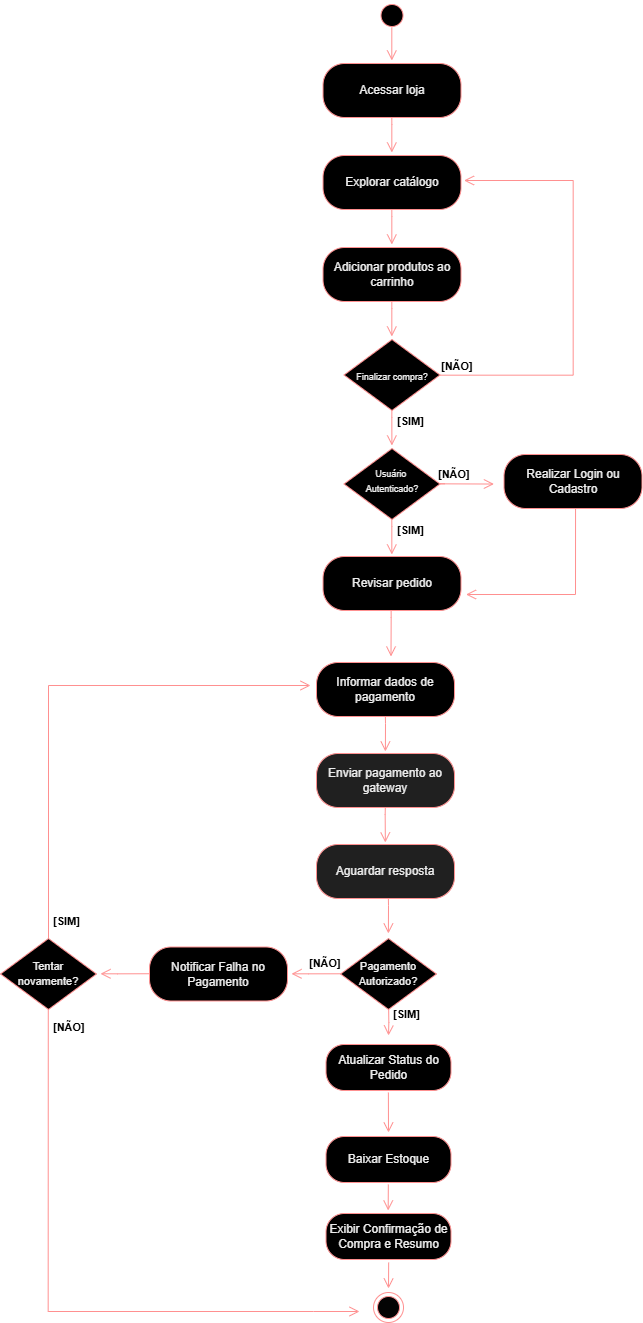

The diagram above was exported from draw.io. Its source (the exported page's mxGraphModel, read from the mxfile embedded in the PNG):
<mxGraphModel dx="2907" dy="1437" grid="0" gridSize="10" guides="1" tooltips="1" connect="1" arrows="1" fold="1" page="1" pageScale="1" pageWidth="1169" pageHeight="1654" background="light-dark(#FFFFFF,#FFFFFF)" math="0" shadow="0">
  <root>
    <mxCell id="0" />
    <mxCell id="1" parent="0" />
    <mxCell id="YPN1lhm_XNu_DGZEehc--52" parent="1" style="ellipse;html=1;shape=startState;fillColor=light-dark(#000000,#000000);strokeColor=#ff0000;" value="" vertex="1">
      <mxGeometry height="30" width="30" x="640.5100000000001" y="108" as="geometry" />
    </mxCell>
    <mxCell id="YPN1lhm_XNu_DGZEehc--53" edge="1" parent="1" style="edgeStyle=orthogonalEdgeStyle;html=1;verticalAlign=bottom;endArrow=open;endSize=8;strokeColor=#ff0000;rounded=0;" value="">
      <mxGeometry relative="1" as="geometry">
        <mxPoint x="655.3100000000001" y="135" as="sourcePoint" />
        <mxPoint x="655.3100000000001" y="168" as="targetPoint" />
      </mxGeometry>
    </mxCell>
    <mxCell id="YPN1lhm_XNu_DGZEehc--59" edge="1" parent="1" style="edgeStyle=orthogonalEdgeStyle;rounded=0;orthogonalLoop=1;jettySize=auto;html=1;exitX=0.5;exitY=1;exitDx=0;exitDy=0;">
      <mxGeometry relative="1" as="geometry">
        <mxPoint x="655.5100000000001" y="258" as="sourcePoint" />
        <mxPoint x="655.5100000000001" y="322.20000000000005" as="targetPoint" />
      </mxGeometry>
    </mxCell>
    <mxCell id="YPN1lhm_XNu_DGZEehc--60" parent="1" style="rounded=1;whiteSpace=wrap;html=1;arcSize=40;fontColor=#000000;fillColor=light-dark(#000000,#000000);strokeColor=#ff0000;" value="Acessar loja" vertex="1">
      <mxGeometry height="54" width="138" x="586.51" y="171" as="geometry" />
    </mxCell>
    <mxCell id="YPN1lhm_XNu_DGZEehc--62" parent="1" style="rounded=1;whiteSpace=wrap;html=1;arcSize=40;fontColor=#000000;fillColor=light-dark(#000000,#000000);strokeColor=#ff0000;" value="Explorar catálogo" vertex="1">
      <mxGeometry height="54" width="138" x="586.51" y="263" as="geometry" />
    </mxCell>
    <mxCell id="YPN1lhm_XNu_DGZEehc--66" parent="1" style="rounded=1;whiteSpace=wrap;html=1;arcSize=40;fontColor=#000000;fillColor=light-dark(#000000,#000000);strokeColor=#ff0000;" value="Adicionar produtos ao carrinho" vertex="1">
      <mxGeometry height="54" width="138" x="586.51" y="355" as="geometry" />
    </mxCell>
    <mxCell id="YPN1lhm_XNu_DGZEehc--67" parent="1" style="rhombus;whiteSpace=wrap;html=1;fontColor=#000000;fillColor=light-dark(#000000,#000000);strokeColor=#ff0000;spacingBottom=-4;" value="&lt;font style=&quot;line-height: 0%; font-size: 9px;&quot;&gt;Finalizar compra?&lt;/font&gt;" vertex="1">
      <mxGeometry height="71" width="96" x="607.51" y="447" as="geometry" />
    </mxCell>
    <mxCell id="YPN1lhm_XNu_DGZEehc--68" edge="1" parent="1" source="YPN1lhm_XNu_DGZEehc--67" style="edgeStyle=orthogonalEdgeStyle;html=1;align=left;verticalAlign=bottom;endArrow=open;endSize=8;strokeColor=#ff0000;rounded=0;fontColor=light-dark(#000000,#000000);labelBackgroundColor=light-dark(#FFFFFF,#FFFFFF);fontStyle=1" value="[NÃO]">
      <mxGeometry relative="1" x="-1" as="geometry">
        <Array as="points">
          <mxPoint x="836.5100000000001" y="482" />
        </Array>
        <mxPoint x="727.5100000000001" y="288" as="targetPoint" />
      </mxGeometry>
    </mxCell>
    <mxCell id="YPN1lhm_XNu_DGZEehc--72" parent="1" style="text;whiteSpace=wrap;html=1;fontColor=light-dark(#000000,#000000);labelBackgroundColor=light-dark(#FFFFFF,#FFFFFF);fontStyle=1" value="&lt;span style=&quot;font-family: Helvetica; font-size: 11px; font-style: normal; font-variant-ligatures: normal; font-variant-caps: normal; letter-spacing: normal; orphans: 2; text-align: left; text-indent: 0px; text-transform: none; widows: 2; word-spacing: 0px; -webkit-text-stroke-width: 0px; white-space: nowrap; text-decoration-thickness: initial; text-decoration-style: initial; text-decoration-color: initial; float: none; display: inline !important;&quot;&gt;[SIM]&lt;/span&gt;" vertex="1">
      <mxGeometry height="36" width="52" x="658.5085714285716" y="514.9971428571429" as="geometry" />
    </mxCell>
    <mxCell id="YPN1lhm_XNu_DGZEehc--73" parent="1" style="rhombus;whiteSpace=wrap;html=1;fontColor=#000000;fillColor=light-dark(#000000,#000000);strokeColor=#ff0000;spacingBottom=7;" value="&lt;font style=&quot;line-height: 0%; font-size: 9px;&quot;&gt;Usuário&amp;nbsp;&lt;/font&gt;&lt;div&gt;&lt;font style=&quot;line-height: 0%; font-size: 9px;&quot;&gt;Autenticado?&lt;/font&gt;&lt;/div&gt;" vertex="1">
      <mxGeometry height="71" width="96" x="607.51" y="556" as="geometry" />
    </mxCell>
    <mxCell id="YPN1lhm_XNu_DGZEehc--75" edge="1" parent="1" style="edgeStyle=orthogonalEdgeStyle;html=1;verticalAlign=bottom;endArrow=open;endSize=8;strokeColor=#ff0000;rounded=0;" value="">
      <mxGeometry relative="1" as="geometry">
        <Array as="points">
          <mxPoint x="703.5100000000001" y="592.3" />
        </Array>
        <mxPoint x="708.5100000000001" y="591.3" as="sourcePoint" />
        <mxPoint x="757.41" y="591.54" as="targetPoint" />
      </mxGeometry>
    </mxCell>
    <mxCell id="YPN1lhm_XNu_DGZEehc--77" parent="1" style="text;whiteSpace=wrap;html=1;fontColor=light-dark(#000000,#000000);labelBackgroundColor=light-dark(#FFFFFF,#FFFFFF);fontStyle=1" value="&lt;span style=&quot;font-family: Helvetica; font-size: 11px; font-style: normal; font-variant-ligatures: normal; font-variant-caps: normal; letter-spacing: normal; orphans: 2; text-align: left; text-indent: 0px; text-transform: none; widows: 2; word-spacing: 0px; -webkit-text-stroke-width: 0px; white-space: nowrap; text-decoration-thickness: initial; text-decoration-style: initial; text-decoration-color: initial; float: none; display: inline !important;&quot;&gt;[NÃO]&lt;/span&gt;" vertex="1">
      <mxGeometry height="20" width="52" x="699.5100000000001" y="568" as="geometry" />
    </mxCell>
    <mxCell id="YPN1lhm_XNu_DGZEehc--80" parent="1" style="rounded=1;whiteSpace=wrap;html=1;arcSize=40;fontColor=#000000;fillColor=light-dark(#000000,#000000);strokeColor=#ff0000;" value="Realizar Login ou Cadastro" vertex="1">
      <mxGeometry height="54" width="138" x="767.5000000000001" y="562" as="geometry" />
    </mxCell>
    <mxCell id="YPN1lhm_XNu_DGZEehc--81" parent="1" style="rounded=1;whiteSpace=wrap;html=1;arcSize=40;fontColor=#000000;fillColor=light-dark(#000000,#000000);strokeColor=#ff0000;" value="Revisar pedido" vertex="1">
      <mxGeometry height="54" width="138" x="586.51" y="664" as="geometry" />
    </mxCell>
    <mxCell id="YPN1lhm_XNu_DGZEehc--83" edge="1" parent="1" style="edgeStyle=orthogonalEdgeStyle;html=1;verticalAlign=bottom;endArrow=open;endSize=8;strokeColor=#ff0000;rounded=0;exitX=0.533;exitY=0.989;exitDx=0;exitDy=0;exitPerimeter=0;" value="">
      <mxGeometry relative="1" as="geometry">
        <Array as="points">
          <mxPoint x="839.5" y="702" />
        </Array>
        <mxPoint x="839.0540000000003" y="615.996" as="sourcePoint" />
        <mxPoint x="729.5" y="702" as="targetPoint" />
      </mxGeometry>
    </mxCell>
    <mxCell id="YPN1lhm_XNu_DGZEehc--84" parent="1" style="rounded=1;whiteSpace=wrap;html=1;arcSize=40;fontColor=#000000;fillColor=light-dark(#000000,#000000);strokeColor=#ff0000;" value="Informar dados de pagamento" vertex="1">
      <mxGeometry height="54" width="138" x="580.01" y="770" as="geometry" />
    </mxCell>
    <mxCell id="YPN1lhm_XNu_DGZEehc--86" parent="1" style="text;whiteSpace=wrap;html=1;fontColor=light-dark(#000000,#000000);labelBackgroundColor=light-dark(#FFFFFF,#FFFFFF);fontStyle=1" value="&lt;span style=&quot;font-family: Helvetica; font-size: 11px; font-style: normal; font-variant-ligatures: normal; font-variant-caps: normal; letter-spacing: normal; orphans: 2; text-align: left; text-indent: 0px; text-transform: none; widows: 2; word-spacing: 0px; -webkit-text-stroke-width: 0px; white-space: nowrap; text-decoration-thickness: initial; text-decoration-style: initial; text-decoration-color: initial; float: none; display: inline !important;&quot;&gt;[SIM]&lt;/span&gt;" vertex="1">
      <mxGeometry height="23" width="52" x="658.5100000000001" y="624" as="geometry" />
    </mxCell>
    <mxCell id="YPN1lhm_XNu_DGZEehc--87" parent="1" style="rounded=1;whiteSpace=wrap;html=1;arcSize=40;fontColor=#000000;fillColor=light-dark(#000000,#202020);strokeColor=#ff0000;" value="Enviar pagamento ao gateway" vertex="1">
      <mxGeometry height="54" width="138" x="580.01" y="861" as="geometry" />
    </mxCell>
    <mxCell id="YPN1lhm_XNu_DGZEehc--128" edge="1" parent="1" style="edgeStyle=orthogonalEdgeStyle;rounded=0;orthogonalLoop=1;jettySize=auto;html=1;" value="">
      <mxGeometry relative="1" as="geometry">
        <mxPoint x="652" y="1043" as="sourcePoint" />
        <mxPoint x="652" y="1006.0000000000002" as="targetPoint" />
      </mxGeometry>
    </mxCell>
    <mxCell id="YPN1lhm_XNu_DGZEehc--92" edge="1" parent="1" style="edgeStyle=orthogonalEdgeStyle;html=1;verticalAlign=bottom;endArrow=open;endSize=8;strokeColor=#ff0000;rounded=0;" value="">
      <mxGeometry relative="1" as="geometry">
        <Array as="points">
          <mxPoint x="655.33" y="232" />
          <mxPoint x="655.33" y="232" />
        </Array>
        <mxPoint x="655.3100000000001" y="225" as="sourcePoint" />
        <mxPoint x="655.33" y="260" as="targetPoint" />
      </mxGeometry>
    </mxCell>
    <mxCell id="YPN1lhm_XNu_DGZEehc--93" edge="1" parent="1" style="edgeStyle=orthogonalEdgeStyle;html=1;verticalAlign=bottom;endArrow=open;endSize=8;strokeColor=#ff0000;rounded=0;" value="">
      <mxGeometry relative="1" as="geometry">
        <Array as="points">
          <mxPoint x="655.33" y="324" />
          <mxPoint x="655.33" y="324" />
        </Array>
        <mxPoint x="655.3100000000001" y="317" as="sourcePoint" />
        <mxPoint x="655.33" y="352" as="targetPoint" />
      </mxGeometry>
    </mxCell>
    <mxCell id="YPN1lhm_XNu_DGZEehc--94" edge="1" parent="1" style="edgeStyle=orthogonalEdgeStyle;html=1;verticalAlign=bottom;endArrow=open;endSize=8;strokeColor=#ff0000;rounded=0;" value="">
      <mxGeometry relative="1" as="geometry">
        <Array as="points">
          <mxPoint x="655.33" y="416" />
          <mxPoint x="655.33" y="416" />
        </Array>
        <mxPoint x="655.3100000000001" y="409" as="sourcePoint" />
        <mxPoint x="655.33" y="444" as="targetPoint" />
      </mxGeometry>
    </mxCell>
    <mxCell id="YPN1lhm_XNu_DGZEehc--95" edge="1" parent="1" style="edgeStyle=orthogonalEdgeStyle;html=1;verticalAlign=bottom;endArrow=open;endSize=8;strokeColor=#ff0000;rounded=0;" value="">
      <mxGeometry relative="1" as="geometry">
        <Array as="points">
          <mxPoint x="655.39" y="525" />
          <mxPoint x="655.39" y="525" />
        </Array>
        <mxPoint x="655.37" y="518" as="sourcePoint" />
        <mxPoint x="655.39" y="553" as="targetPoint" />
      </mxGeometry>
    </mxCell>
    <mxCell id="YPN1lhm_XNu_DGZEehc--98" edge="1" parent="1" style="edgeStyle=orthogonalEdgeStyle;html=1;verticalAlign=bottom;endArrow=open;endSize=8;strokeColor=#ff0000;rounded=0;" value="">
      <mxGeometry relative="1" as="geometry">
        <Array as="points">
          <mxPoint x="655.32" y="634" />
          <mxPoint x="655.32" y="634" />
        </Array>
        <mxPoint x="655.3000000000001" y="627" as="sourcePoint" />
        <mxPoint x="655.32" y="662" as="targetPoint" />
      </mxGeometry>
    </mxCell>
    <mxCell id="YPN1lhm_XNu_DGZEehc--99" edge="1" parent="1" style="edgeStyle=orthogonalEdgeStyle;html=1;verticalAlign=bottom;endArrow=open;endSize=8;strokeColor=#ff0000;rounded=0;" value="">
      <mxGeometry relative="1" as="geometry">
        <Array as="points">
          <mxPoint x="654.64" y="725" />
          <mxPoint x="654.64" y="725" />
        </Array>
        <mxPoint x="654.62" y="718" as="sourcePoint" />
        <mxPoint x="654.5" y="764" as="targetPoint" />
      </mxGeometry>
    </mxCell>
    <mxCell id="YPN1lhm_XNu_DGZEehc--100" edge="1" parent="1" style="edgeStyle=orthogonalEdgeStyle;html=1;verticalAlign=bottom;endArrow=open;endSize=8;strokeColor=#ff0000;rounded=0;" value="">
      <mxGeometry relative="1" as="geometry">
        <Array as="points">
          <mxPoint x="648.89" y="831" />
          <mxPoint x="648.89" y="831" />
        </Array>
        <mxPoint x="648.87" y="824" as="sourcePoint" />
        <mxPoint x="648.89" y="859" as="targetPoint" />
      </mxGeometry>
    </mxCell>
    <mxCell id="YPN1lhm_XNu_DGZEehc--101" edge="1" parent="1" style="edgeStyle=orthogonalEdgeStyle;html=1;verticalAlign=bottom;endArrow=open;endSize=8;strokeColor=#ff0000;rounded=0;" value="">
      <mxGeometry relative="1" as="geometry">
        <Array as="points">
          <mxPoint x="651.89" y="1013" />
          <mxPoint x="651.89" y="1013" />
        </Array>
        <mxPoint x="651.87" y="1006" as="sourcePoint" />
        <mxPoint x="651.89" y="1041" as="targetPoint" />
      </mxGeometry>
    </mxCell>
    <mxCell id="YPN1lhm_XNu_DGZEehc--102" parent="1" style="rhombus;whiteSpace=wrap;html=1;fontColor=#000000;fillColor=light-dark(#000000,#000000);strokeColor=#ff0000;spacingBottom=2;" value="&lt;font style=&quot;font-size: 11px;&quot;&gt;Pagamento Autorizado?&lt;/font&gt;" vertex="1">
      <mxGeometry height="71" width="96" x="604.01" y="1046" as="geometry" />
    </mxCell>
    <mxCell id="YPN1lhm_XNu_DGZEehc--107" parent="1" style="rounded=1;whiteSpace=wrap;html=1;arcSize=40;fontColor=#000000;fillColor=light-dark(#000000,#000000);strokeColor=#ff0000;" value="Notificar Falha no Pagamento" vertex="1">
      <mxGeometry height="54" width="138" x="413" y="1054.5" as="geometry" />
    </mxCell>
    <mxCell id="YPN1lhm_XNu_DGZEehc--109" edge="1" parent="1" style="edgeStyle=orthogonalEdgeStyle;html=1;verticalAlign=bottom;endArrow=open;endSize=8;strokeColor=#ff0000;rounded=0;" value="">
      <mxGeometry relative="1" as="geometry">
        <Array as="points">
          <mxPoint x="652" y="1130" />
        </Array>
        <mxPoint x="652.1600000000001" y="1117" as="sourcePoint" />
        <mxPoint x="652.01" y="1143" as="targetPoint" />
      </mxGeometry>
    </mxCell>
    <mxCell id="YPN1lhm_XNu_DGZEehc--110" parent="1" style="text;whiteSpace=wrap;html=1;fontColor=light-dark(#000000,#000000);labelBackgroundColor=light-dark(#FFFFFF,#FFFFFF);fontStyle=1" value="&lt;span style=&quot;font-family: Helvetica; font-size: 11px; font-style: normal; font-variant-ligatures: normal; font-variant-caps: normal; letter-spacing: normal; orphans: 2; text-align: left; text-indent: 0px; text-transform: none; widows: 2; word-spacing: 0px; -webkit-text-stroke-width: 0px; white-space: nowrap; text-decoration-thickness: initial; text-decoration-style: initial; text-decoration-color: initial; float: none; display: inline !important;&quot;&gt;[NÃO]&lt;/span&gt;" vertex="1">
      <mxGeometry height="20" width="52" x="571" y="1057" as="geometry" />
    </mxCell>
    <mxCell id="YPN1lhm_XNu_DGZEehc--111" parent="1" style="text;whiteSpace=wrap;html=1;fontColor=light-dark(#000000,#000000);labelBackgroundColor=light-dark(#FFFFFF,#FFFFFF);fontStyle=1" value="&lt;span style=&quot;font-family: Helvetica; font-size: 11px; font-style: normal; font-variant-ligatures: normal; font-variant-caps: normal; letter-spacing: normal; orphans: 2; text-align: left; text-indent: 0px; text-transform: none; widows: 2; word-spacing: 0px; -webkit-text-stroke-width: 0px; white-space: nowrap; text-decoration-thickness: initial; text-decoration-style: initial; text-decoration-color: initial; float: none; display: inline !important;&quot;&gt;[SIM]&lt;/span&gt;" vertex="1">
      <mxGeometry height="23" width="52" x="655.0100000000001" y="1108" as="geometry" />
    </mxCell>
    <mxCell id="YPN1lhm_XNu_DGZEehc--112" parent="1" style="rounded=1;whiteSpace=wrap;html=1;arcSize=40;fontColor=#000000;fillColor=light-dark(#000000,#000000);strokeColor=#ff0000;" value="Atualizar Status do Pedido" vertex="1">
      <mxGeometry height="46" width="125" x="589.51" y="1152" as="geometry" />
    </mxCell>
    <mxCell id="YPN1lhm_XNu_DGZEehc--113" edge="1" parent="1" style="edgeStyle=orthogonalEdgeStyle;html=1;verticalAlign=bottom;endArrow=open;endSize=8;strokeColor=#ff0000;rounded=0;" value="">
      <mxGeometry relative="1" as="geometry">
        <Array as="points">
          <mxPoint x="652.01" y="1368" />
          <mxPoint x="652.01" y="1368" />
        </Array>
        <mxPoint x="652.1600000000001" y="1370" as="sourcePoint" />
        <mxPoint x="652.01" y="1396" as="targetPoint" />
      </mxGeometry>
    </mxCell>
    <mxCell id="YPN1lhm_XNu_DGZEehc--114" parent="1" style="rounded=1;whiteSpace=wrap;html=1;arcSize=40;fontColor=#000000;fillColor=light-dark(#000000,#000000);strokeColor=#ff0000;" value="Exibir Confirmação de Compra e Resumo" vertex="1">
      <mxGeometry height="46" width="125" x="589.51" y="1321" as="geometry" />
    </mxCell>
    <mxCell id="YPN1lhm_XNu_DGZEehc--117" parent="1" style="ellipse;html=1;shape=endState;fillColor=light-dark(#000000,#040404);strokeColor=#ff0000;" value="" vertex="1">
      <mxGeometry height="30" width="30" x="637.01" y="1400" as="geometry" />
    </mxCell>
    <mxCell id="YPN1lhm_XNu_DGZEehc--118" parent="1" style="rhombus;whiteSpace=wrap;html=1;fontColor=#000000;fillColor=light-dark(#000000,#000000);strokeColor=#ff0000;spacingBottom=2;" value="&lt;font style=&quot;font-size: 11px;&quot;&gt;Tentar novamente?&lt;/font&gt;" vertex="1">
      <mxGeometry height="71" width="96" x="264" y="1046" as="geometry" />
    </mxCell>
    <mxCell id="YPN1lhm_XNu_DGZEehc--120" edge="1" parent="1" style="edgeStyle=orthogonalEdgeStyle;html=1;verticalAlign=bottom;endArrow=open;endSize=8;strokeColor=#ff0000;rounded=0;" value="">
      <mxGeometry relative="1" as="geometry">
        <Array as="points">
          <mxPoint x="381" y="1081.27" />
        </Array>
        <mxPoint x="413" y="1081.2400000000002" as="sourcePoint" />
        <mxPoint x="364" y="1081.27" as="targetPoint" />
      </mxGeometry>
    </mxCell>
    <mxCell id="YPN1lhm_XNu_DGZEehc--124" parent="1" style="text;whiteSpace=wrap;html=1;fontColor=light-dark(#000000,#000000);labelBackgroundColor=light-dark(#FFFFFF,#FFFFFF);fontStyle=1" value="&lt;span style=&quot;font-family: Helvetica; font-size: 11px; font-style: normal; font-variant-ligatures: normal; font-variant-caps: normal; letter-spacing: normal; orphans: 2; text-align: left; text-indent: 0px; text-transform: none; widows: 2; word-spacing: 0px; -webkit-text-stroke-width: 0px; white-space: nowrap; text-decoration-thickness: initial; text-decoration-style: initial; text-decoration-color: initial; float: none; display: inline !important;&quot;&gt;[SIM]&lt;/span&gt;" vertex="1">
      <mxGeometry height="23" width="52" x="315" y="1015" as="geometry" />
    </mxCell>
    <mxCell id="YPN1lhm_XNu_DGZEehc--130" parent="1" style="text;whiteSpace=wrap;html=1;fontColor=light-dark(#000000,#000000);labelBackgroundColor=light-dark(#FFFFFF,#FFFFFF);fontStyle=1" value="&lt;span style=&quot;font-family: Helvetica; font-size: 11px; font-style: normal; font-variant-ligatures: normal; font-variant-caps: normal; letter-spacing: normal; orphans: 2; text-align: left; text-indent: 0px; text-transform: none; widows: 2; word-spacing: 0px; -webkit-text-stroke-width: 0px; white-space: nowrap; text-decoration-thickness: initial; text-decoration-style: initial; text-decoration-color: initial; float: none; display: inline !important;&quot;&gt;[NÃO]&lt;/span&gt;" vertex="1">
      <mxGeometry height="20" width="52" x="315" y="1121" as="geometry" />
    </mxCell>
    <mxCell id="YPN1lhm_XNu_DGZEehc--131" edge="1" parent="1" style="edgeStyle=orthogonalEdgeStyle;html=1;verticalAlign=bottom;endArrow=open;endSize=8;strokeColor=#ff0000;rounded=0;" value="">
      <mxGeometry relative="1" as="geometry">
        <Array as="points">
          <mxPoint x="572.01" y="1081.32" />
        </Array>
        <mxPoint x="604.01" y="1081.29" as="sourcePoint" />
        <mxPoint x="555.01" y="1081.32" as="targetPoint" />
      </mxGeometry>
    </mxCell>
    <mxCell id="YPN1lhm_XNu_DGZEehc--132" edge="1" parent="1" style="edgeStyle=orthogonalEdgeStyle;html=1;verticalAlign=bottom;endArrow=open;endSize=8;strokeColor=#ff0000;rounded=0;" value="">
      <mxGeometry relative="1" as="geometry">
        <Array as="points">
          <mxPoint x="312" y="1419" />
          <mxPoint x="577" y="1419" />
        </Array>
        <mxPoint x="311.78" y="1117" as="sourcePoint" />
        <mxPoint x="623" y="1419" as="targetPoint" />
      </mxGeometry>
    </mxCell>
    <mxCell id="YPN1lhm_XNu_DGZEehc--134" edge="1" parent="1" source="YPN1lhm_XNu_DGZEehc--118" style="edgeStyle=orthogonalEdgeStyle;html=1;verticalAlign=bottom;endArrow=open;endSize=8;strokeColor=#ff0000;rounded=0;exitX=0.5;exitY=0;exitDx=0;exitDy=0;" value="">
      <mxGeometry relative="1" as="geometry">
        <Array as="points">
          <mxPoint x="312" y="793" />
        </Array>
        <mxPoint x="309" y="955" as="sourcePoint" />
        <mxPoint x="574" y="793" as="targetPoint" />
      </mxGeometry>
    </mxCell>
    <mxCell id="YPN1lhm_XNu_DGZEehc--141" parent="1" style="rounded=1;whiteSpace=wrap;html=1;arcSize=40;fontColor=#000000;fillColor=light-dark(#000000,#202020);strokeColor=#ff0000;" value="Aguardar resposta" vertex="1">
      <mxGeometry height="54" width="138" x="580.01" y="952" as="geometry" />
    </mxCell>
    <mxCell id="YPN1lhm_XNu_DGZEehc--142" edge="1" parent="1" style="edgeStyle=orthogonalEdgeStyle;html=1;verticalAlign=bottom;endArrow=open;endSize=8;strokeColor=#ff0000;rounded=0;" value="">
      <mxGeometry relative="1" as="geometry">
        <Array as="points">
          <mxPoint x="648.84" y="922" />
          <mxPoint x="648.84" y="922" />
        </Array>
        <mxPoint x="648.82" y="915" as="sourcePoint" />
        <mxPoint x="648.84" y="950" as="targetPoint" />
      </mxGeometry>
    </mxCell>
    <mxCell id="YPN1lhm_XNu_DGZEehc--144" parent="1" style="rounded=1;whiteSpace=wrap;html=1;arcSize=40;fontColor=#000000;fillColor=light-dark(#000000,#000000);strokeColor=#ff0000;" value="Baixar Estoque" vertex="1">
      <mxGeometry height="46" width="125" x="589.51" y="1244" as="geometry" />
    </mxCell>
    <mxCell id="YPN1lhm_XNu_DGZEehc--145" edge="1" parent="1" style="edgeStyle=orthogonalEdgeStyle;html=1;verticalAlign=bottom;endArrow=open;endSize=8;strokeColor=#ff0000;rounded=0;" value="">
      <mxGeometry relative="1" as="geometry">
        <Array as="points">
          <mxPoint x="651.68" y="1290" />
          <mxPoint x="651.68" y="1290" />
        </Array>
        <mxPoint x="651.83" y="1292" as="sourcePoint" />
        <mxPoint x="651.68" y="1318" as="targetPoint" />
      </mxGeometry>
    </mxCell>
    <mxCell id="YPN1lhm_XNu_DGZEehc--150" edge="1" parent="1" style="edgeStyle=orthogonalEdgeStyle;html=1;verticalAlign=bottom;endArrow=open;endSize=8;strokeColor=#ff0000;rounded=0;" value="">
      <mxGeometry relative="1" as="geometry">
        <Array as="points">
          <mxPoint x="651.73" y="1198" />
          <mxPoint x="651.73" y="1198" />
        </Array>
        <mxPoint x="651.8800000000001" y="1200" as="sourcePoint" />
        <mxPoint x="652" y="1240" as="targetPoint" />
      </mxGeometry>
    </mxCell>
  </root>
</mxGraphModel>